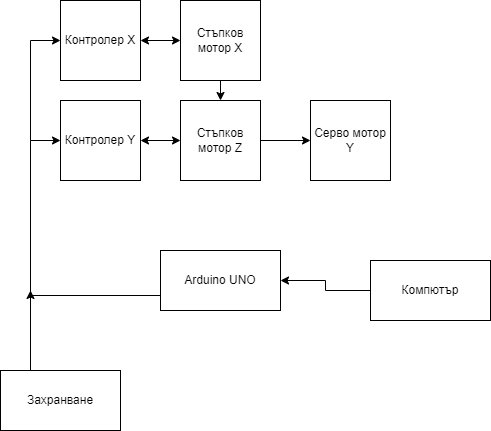

The diagram above was exported from draw.io. Its source (the exported page's mxGraphModel, read from the mxfile embedded in the PNG):
<mxGraphModel dx="1483" dy="699" grid="1" gridSize="10" guides="1" tooltips="1" connect="1" arrows="1" fold="1" page="1" pageScale="1" pageWidth="827" pageHeight="1169" math="0" shadow="0">
  <root>
    <mxCell id="0" />
    <mxCell id="1" parent="0" />
    <mxCell id="GLdJXoIcpmjF3brJ0XHb-1" value="Стъпков мотор Z" style="whiteSpace=wrap;html=1;aspect=fixed;" parent="1" vertex="1">
      <mxGeometry x="370" y="190" width="80" height="80" as="geometry" />
    </mxCell>
    <mxCell id="GLdJXoIcpmjF3brJ0XHb-2" value="Серво мотор&lt;br&gt;Y" style="whiteSpace=wrap;html=1;aspect=fixed;" parent="1" vertex="1">
      <mxGeometry x="500" y="190" width="80" height="80" as="geometry" />
    </mxCell>
    <mxCell id="GLdJXoIcpmjF3brJ0XHb-3" value="Стъпков мотор Х" style="whiteSpace=wrap;html=1;aspect=fixed;" parent="1" vertex="1">
      <mxGeometry x="370" y="90" width="80" height="80" as="geometry" />
    </mxCell>
    <mxCell id="GLdJXoIcpmjF3brJ0XHb-4" value="Контролер Х" style="whiteSpace=wrap;html=1;aspect=fixed;" parent="1" vertex="1">
      <mxGeometry x="250" y="90" width="80" height="80" as="geometry" />
    </mxCell>
    <mxCell id="GLdJXoIcpmjF3brJ0XHb-5" value="Контролер Y" style="whiteSpace=wrap;html=1;aspect=fixed;" parent="1" vertex="1">
      <mxGeometry x="250" y="190" width="80" height="80" as="geometry" />
    </mxCell>
    <mxCell id="GLdJXoIcpmjF3brJ0XHb-8" value="Arduino UNO" style="rounded=0;whiteSpace=wrap;html=1;" parent="1" vertex="1">
      <mxGeometry x="350" y="340" width="120" height="60" as="geometry" />
    </mxCell>
    <mxCell id="GLdJXoIcpmjF3brJ0XHb-9" value="" style="endArrow=classic;html=1;rounded=0;exitX=0.5;exitY=1;exitDx=0;exitDy=0;entryX=0.5;entryY=0;entryDx=0;entryDy=0;" parent="1" source="GLdJXoIcpmjF3brJ0XHb-3" target="GLdJXoIcpmjF3brJ0XHb-1" edge="1">
      <mxGeometry width="50" height="50" relative="1" as="geometry">
        <mxPoint x="350" y="300" as="sourcePoint" />
        <mxPoint x="400" y="250" as="targetPoint" />
      </mxGeometry>
    </mxCell>
    <mxCell id="GLdJXoIcpmjF3brJ0XHb-10" value="" style="endArrow=classic;html=1;rounded=0;exitX=1;exitY=0.5;exitDx=0;exitDy=0;entryX=0;entryY=0.5;entryDx=0;entryDy=0;" parent="1" source="GLdJXoIcpmjF3brJ0XHb-1" target="GLdJXoIcpmjF3brJ0XHb-2" edge="1">
      <mxGeometry width="50" height="50" relative="1" as="geometry">
        <mxPoint x="470" y="310" as="sourcePoint" />
        <mxPoint x="520" y="260" as="targetPoint" />
      </mxGeometry>
    </mxCell>
    <mxCell id="GLdJXoIcpmjF3brJ0XHb-12" value="" style="endArrow=classic;startArrow=classic;html=1;rounded=0;exitX=1;exitY=0.5;exitDx=0;exitDy=0;entryX=0;entryY=0.5;entryDx=0;entryDy=0;" parent="1" source="GLdJXoIcpmjF3brJ0XHb-5" target="GLdJXoIcpmjF3brJ0XHb-1" edge="1">
      <mxGeometry width="50" height="50" relative="1" as="geometry">
        <mxPoint x="350" y="220" as="sourcePoint" />
        <mxPoint x="400" y="170" as="targetPoint" />
      </mxGeometry>
    </mxCell>
    <mxCell id="GLdJXoIcpmjF3brJ0XHb-13" value="" style="endArrow=classic;startArrow=classic;html=1;rounded=0;exitX=1;exitY=0.5;exitDx=0;exitDy=0;entryX=0;entryY=0.5;entryDx=0;entryDy=0;" parent="1" source="GLdJXoIcpmjF3brJ0XHb-4" target="GLdJXoIcpmjF3brJ0XHb-3" edge="1">
      <mxGeometry width="50" height="50" relative="1" as="geometry">
        <mxPoint x="350" y="220" as="sourcePoint" />
        <mxPoint x="400" y="170" as="targetPoint" />
      </mxGeometry>
    </mxCell>
    <mxCell id="GLdJXoIcpmjF3brJ0XHb-14" value="" style="endArrow=classic;html=1;rounded=0;entryX=0;entryY=0.5;entryDx=0;entryDy=0;exitX=0;exitY=0.75;exitDx=0;exitDy=0;" parent="1" source="GLdJXoIcpmjF3brJ0XHb-8" target="GLdJXoIcpmjF3brJ0XHb-5" edge="1">
      <mxGeometry width="50" height="50" relative="1" as="geometry">
        <mxPoint x="350" y="220" as="sourcePoint" />
        <mxPoint x="400" y="170" as="targetPoint" />
        <Array as="points">
          <mxPoint x="220" y="385" />
          <mxPoint x="220" y="230" />
        </Array>
      </mxGeometry>
    </mxCell>
    <mxCell id="GLdJXoIcpmjF3brJ0XHb-15" value="" style="endArrow=classic;html=1;rounded=0;entryX=0;entryY=0.5;entryDx=0;entryDy=0;" parent="1" target="GLdJXoIcpmjF3brJ0XHb-4" edge="1">
      <mxGeometry width="50" height="50" relative="1" as="geometry">
        <mxPoint x="220" y="230" as="sourcePoint" />
        <mxPoint x="400" y="170" as="targetPoint" />
        <Array as="points">
          <mxPoint x="220" y="130" />
        </Array>
      </mxGeometry>
    </mxCell>
    <mxCell id="GLdJXoIcpmjF3brJ0XHb-22" style="edgeStyle=orthogonalEdgeStyle;rounded=0;orthogonalLoop=1;jettySize=auto;html=1;exitX=0.25;exitY=0;exitDx=0;exitDy=0;" parent="1" source="GLdJXoIcpmjF3brJ0XHb-18" edge="1">
      <mxGeometry relative="1" as="geometry">
        <mxPoint x="220" y="380" as="targetPoint" />
      </mxGeometry>
    </mxCell>
    <mxCell id="GLdJXoIcpmjF3brJ0XHb-18" value="Захранване" style="rounded=0;whiteSpace=wrap;html=1;" parent="1" vertex="1">
      <mxGeometry x="190" y="460" width="120" height="60" as="geometry" />
    </mxCell>
    <mxCell id="GLdJXoIcpmjF3brJ0XHb-24" style="edgeStyle=orthogonalEdgeStyle;rounded=0;orthogonalLoop=1;jettySize=auto;html=1;exitX=0;exitY=0.5;exitDx=0;exitDy=0;entryX=1;entryY=0.5;entryDx=0;entryDy=0;" parent="1" source="GLdJXoIcpmjF3brJ0XHb-23" target="GLdJXoIcpmjF3brJ0XHb-8" edge="1">
      <mxGeometry relative="1" as="geometry" />
    </mxCell>
    <mxCell id="GLdJXoIcpmjF3brJ0XHb-23" value="Компютър" style="rounded=0;whiteSpace=wrap;html=1;" parent="1" vertex="1">
      <mxGeometry x="560" y="350" width="120" height="60" as="geometry" />
    </mxCell>
  </root>
</mxGraphModel>